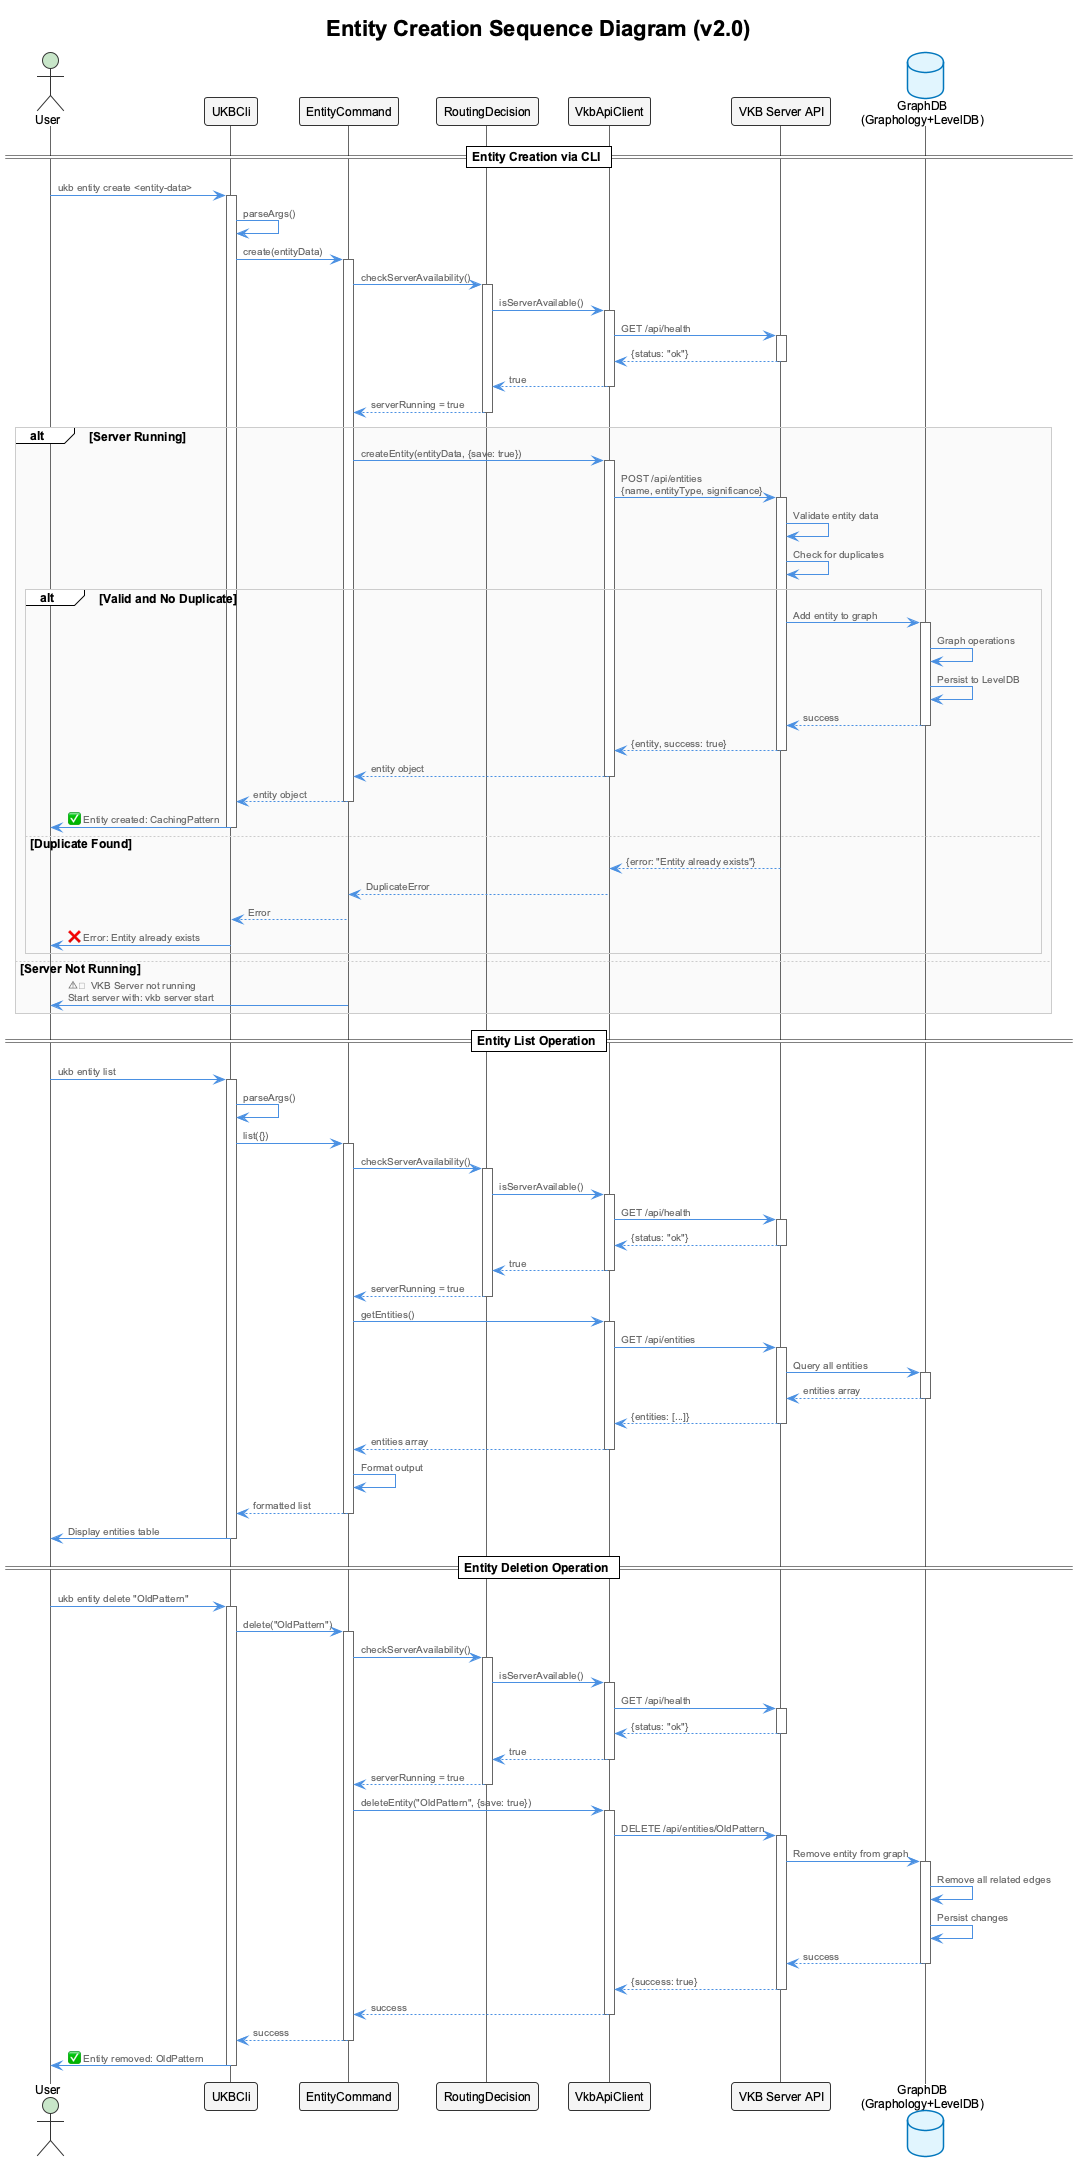

The diagram above was rendered by PlantUML. Its source (embedded in the PNG):
@startuml ukb-cli-sequence-entity-creation
!include _standard-style.puml

title Entity Creation Sequence Diagram (v2.0)

actor User
participant "UKBCli" as CLI
participant "EntityCommand" as EC
participant "RoutingDecision" as Router
participant "VkbApiClient" as Client
participant "VKB Server API" as API
database "GraphDB\n(Graphology+LevelDB)" as DB

== Entity Creation via CLI ==

User -> CLI: ukb entity create <entity-data>
activate CLI

CLI -> CLI: parseArgs()
CLI -> EC: create(entityData)
activate EC

EC -> Router: checkServerAvailability()
activate Router

Router -> Client: isServerAvailable()
activate Client

Client -> API: GET /api/health
activate API
API --> Client: {status: "ok"}
deactivate API

Client --> Router: true
deactivate Client

Router --> EC: serverRunning = true
deactivate Router

alt Server Running
  EC -> Client: createEntity(entityData, {save: true})
  activate Client

  Client -> API: POST /api/entities\n{name, entityType, significance}
  activate API

  API -> API: Validate entity data
  API -> API: Check for duplicates

  alt Valid and No Duplicate
    API -> DB: Add entity to graph
    activate DB
    DB -> DB: Graph operations
    DB -> DB: Persist to LevelDB
    DB --> API: success
    deactivate DB

    API --> Client: {entity, success: true}
    deactivate API

    Client --> EC: entity object
    deactivate Client

    EC --> CLI: entity object
    deactivate EC

    CLI -> User: ✅ Entity created: CachingPattern
    deactivate CLI

  else Duplicate Found
    API --> Client: {error: "Entity already exists"}
    Client --> EC: DuplicateError
    EC --> CLI: Error
    CLI -> User: ❌ Error: Entity already exists
  end

else Server Not Running
  EC -> User: ⚠  VKB Server not running\nStart server with: vkb server start
  deactivate EC
  deactivate CLI
end

== Entity List Operation ==

User -> CLI: ukb entity list
activate CLI

CLI -> CLI: parseArgs()
CLI -> EC: list({})
activate EC

EC -> Router: checkServerAvailability()
activate Router
Router -> Client: isServerAvailable()
activate Client
Client -> API: GET /api/health
activate API
API --> Client: {status: "ok"}
deactivate API
Client --> Router: true
deactivate Client
Router --> EC: serverRunning = true
deactivate Router

EC -> Client: getEntities()
activate Client

Client -> API: GET /api/entities
activate API

API -> DB: Query all entities
activate DB
DB --> API: entities array
deactivate DB

API --> Client: {entities: [...]}
deactivate API

Client --> EC: entities array
deactivate Client

EC -> EC: Format output
EC --> CLI: formatted list
deactivate EC

CLI -> User: Display entities table
deactivate CLI

== Entity Deletion Operation ==

User -> CLI: ukb entity delete "OldPattern"
activate CLI

CLI -> EC: delete("OldPattern")
activate EC

EC -> Router: checkServerAvailability()
activate Router
Router -> Client: isServerAvailable()
activate Client
Client -> API: GET /api/health
activate API
API --> Client: {status: "ok"}
deactivate API
Client --> Router: true
deactivate Client
Router --> EC: serverRunning = true
deactivate Router

EC -> Client: deleteEntity("OldPattern", {save: true})
activate Client

Client -> API: DELETE /api/entities/OldPattern
activate API

API -> DB: Remove entity from graph
activate DB
DB -> DB: Remove all related edges
DB -> DB: Persist changes
DB --> API: success
deactivate DB

API --> Client: {success: true}
deactivate API

Client --> EC: success
deactivate Client

EC --> CLI: success
deactivate EC

CLI -> User: ✅ Entity removed: OldPattern
deactivate CLI

@enduml